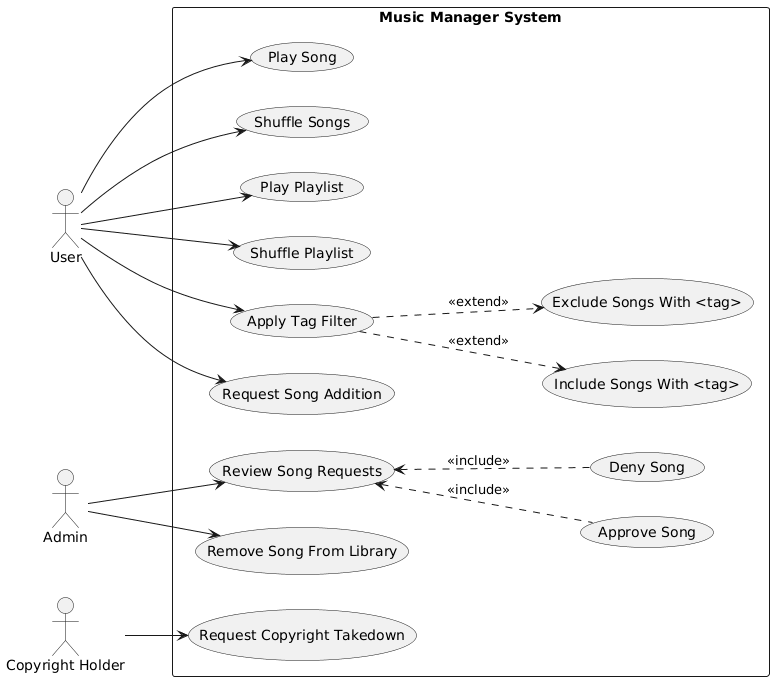

The diagram above was rendered by PlantUML. Its source (embedded in the PNG):
@startuml
left to right direction

actor User
actor Admin
actor "Copyright Holder" as CopyrightHolder

rectangle "Music Manager System" {

  User --> (Play Song)
  User --> (Shuffle Songs)
  User --> (Play Playlist)
  User --> (Shuffle Playlist)
  User --> (Apply Tag Filter)
  User --> (Request Song Addition)

  (Apply Tag Filter) ..> (Include Songs With <tag>) : <<extend>>
  (Apply Tag Filter) ..> (Exclude Songs With <tag>) : <<extend>>

  Admin --> (Review Song Requests)
  (Review Song Requests) <.. (Approve Song) : <<include>>
  (Review Song Requests) <.. (Deny Song) : <<include>>

  CopyrightHolder --> (Request Copyright Takedown)
  Admin --> (Remove Song From Library)
}
@enduml